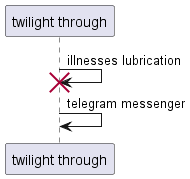

The diagram above was rendered by PlantUML. Its source (embedded in the PNG):
@startuml
participant "twilight through" as 0
0 -> 0!! : illnesses lubrication
0 -> 0: telegram messenger
@enduml